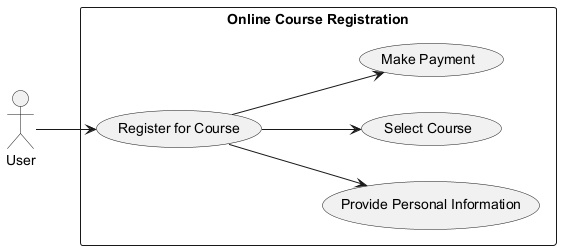

The diagram above was rendered by PlantUML. Its source (embedded in the PNG):
@startuml
left to right direction

actor User
rectangle "Online Course Registration" {
    usecase "Register for Course" as UC1
    usecase "Provide Personal Information" as UC2
    usecase "Select Course" as UC3
    usecase "Make Payment" as UC4
}

User --> UC1
UC1 --> UC2
UC1 --> UC3
UC1 --> UC4
@enduml